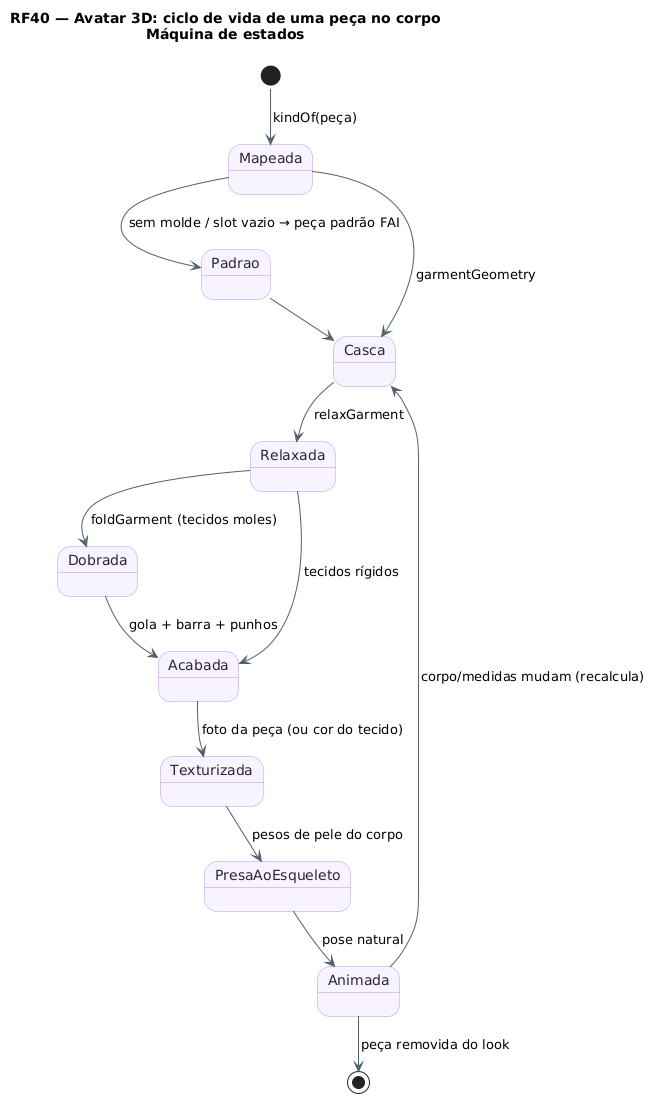

The diagram above was rendered by PlantUML. Its source (embedded in the PNG):
@startuml RF40_Roupa_Estados
!pragma layout smetana
title RF40 — Avatar 3D: ciclo de vida de uma peça no corpo\nMáquina de estados
!pragma layout smetana
skinparam backgroundColor #FFFFFF
skinparam state {
  BackgroundColor #F8F4FF
  BorderColor #B695F5
  FontColor #2D2438
  ArrowColor #52606D
}
[*] --> Mapeada : kindOf(peça)
Mapeada --> Padrao : sem molde / slot vazio → peça padrão FAI
Mapeada --> Casca : garmentGeometry
Padrao --> Casca
Casca --> Relaxada : relaxGarment
Relaxada --> Dobrada : foldGarment (tecidos moles)
Relaxada --> Acabada : tecidos rígidos
Dobrada --> Acabada : gola + barra + punhos
Acabada --> Texturizada : foto da peça (ou cor do tecido)
Texturizada --> PresaAoEsqueleto : pesos de pele do corpo
PresaAoEsqueleto --> Animada : pose natural
Animada --> Casca : corpo/medidas mudam (recalcula)
Animada --> [*] : peça removida do look
@enduml